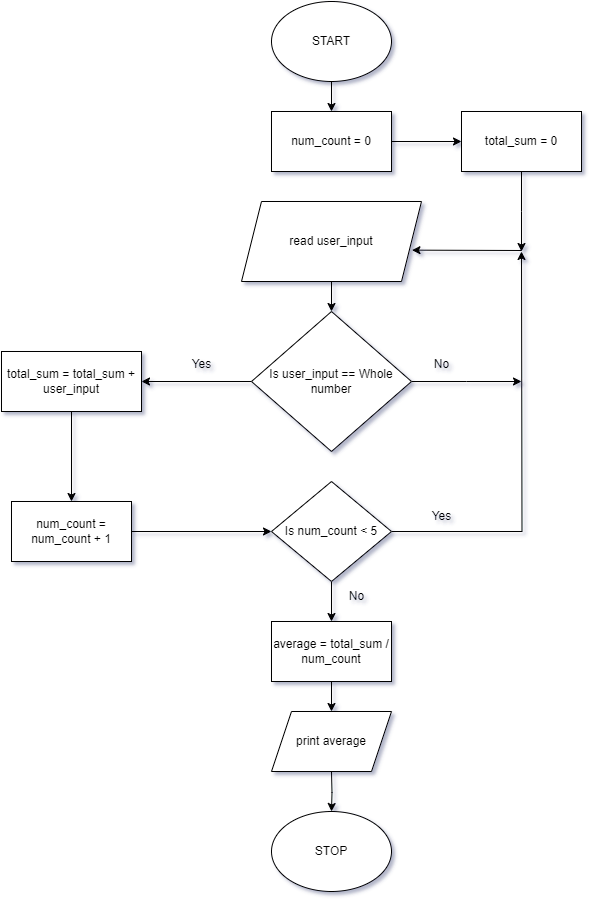

The diagram above was exported from draw.io. Its source (the exported page's mxGraphModel, read from the mxfile embedded in the PNG):
<mxGraphModel dx="1050" dy="557" grid="1" gridSize="10" guides="1" tooltips="1" connect="1" arrows="1" fold="1" page="1" pageScale="1" pageWidth="850" pageHeight="1100" math="0" shadow="0">
  <root>
    <mxCell id="0" />
    <mxCell id="1" parent="0" />
    <mxCell id="yHBn77uYdgOw9QjI8ToV-7" value="" style="edgeStyle=orthogonalEdgeStyle;rounded=0;orthogonalLoop=1;jettySize=auto;html=1;" edge="1" parent="1" source="2OlnT26ud2LffBcch5Rf-1" target="2OlnT26ud2LffBcch5Rf-2">
      <mxGeometry relative="1" as="geometry" />
    </mxCell>
    <mxCell id="2OlnT26ud2LffBcch5Rf-1" value="START" style="ellipse;whiteSpace=wrap;html=1;" parent="1" vertex="1">
      <mxGeometry x="340" y="30" width="120" height="80" as="geometry" />
    </mxCell>
    <mxCell id="yHBn77uYdgOw9QjI8ToV-17" style="edgeStyle=orthogonalEdgeStyle;rounded=0;orthogonalLoop=1;jettySize=auto;html=1;entryX=0;entryY=0.5;entryDx=0;entryDy=0;" edge="1" parent="1" source="2OlnT26ud2LffBcch5Rf-2" target="2OlnT26ud2LffBcch5Rf-3">
      <mxGeometry relative="1" as="geometry" />
    </mxCell>
    <mxCell id="2OlnT26ud2LffBcch5Rf-2" value="num_count = 0" style="rounded=0;whiteSpace=wrap;html=1;" parent="1" vertex="1">
      <mxGeometry x="340" y="140" width="120" height="60" as="geometry" />
    </mxCell>
    <mxCell id="yHBn77uYdgOw9QjI8ToV-18" style="edgeStyle=orthogonalEdgeStyle;rounded=0;orthogonalLoop=1;jettySize=auto;html=1;" edge="1" parent="1" source="2OlnT26ud2LffBcch5Rf-3">
      <mxGeometry relative="1" as="geometry">
        <mxPoint x="590" y="280" as="targetPoint" />
      </mxGeometry>
    </mxCell>
    <mxCell id="2OlnT26ud2LffBcch5Rf-3" value="total_sum = 0" style="rounded=0;whiteSpace=wrap;html=1;" parent="1" vertex="1">
      <mxGeometry x="530" y="140" width="120" height="60" as="geometry" />
    </mxCell>
    <mxCell id="yHBn77uYdgOw9QjI8ToV-29" value="" style="edgeStyle=orthogonalEdgeStyle;rounded=0;orthogonalLoop=1;jettySize=auto;html=1;" edge="1" parent="1" source="2OlnT26ud2LffBcch5Rf-6" target="yHBn77uYdgOw9QjI8ToV-28">
      <mxGeometry relative="1" as="geometry" />
    </mxCell>
    <mxCell id="2OlnT26ud2LffBcch5Rf-6" value="read user_input" style="shape=parallelogram;perimeter=parallelogramPerimeter;whiteSpace=wrap;html=1;fixedSize=1;" parent="1" vertex="1">
      <mxGeometry x="310" y="230" width="180" height="80" as="geometry" />
    </mxCell>
    <mxCell id="yHBn77uYdgOw9QjI8ToV-23" style="edgeStyle=orthogonalEdgeStyle;rounded=0;orthogonalLoop=1;jettySize=auto;html=1;" edge="1" parent="1" source="2OlnT26ud2LffBcch5Rf-8">
      <mxGeometry relative="1" as="geometry">
        <mxPoint x="590" y="280" as="targetPoint" />
      </mxGeometry>
    </mxCell>
    <mxCell id="yHBn77uYdgOw9QjI8ToV-37" value="" style="edgeStyle=orthogonalEdgeStyle;rounded=0;orthogonalLoop=1;jettySize=auto;html=1;" edge="1" parent="1" source="2OlnT26ud2LffBcch5Rf-8" target="2OlnT26ud2LffBcch5Rf-13">
      <mxGeometry relative="1" as="geometry" />
    </mxCell>
    <mxCell id="2OlnT26ud2LffBcch5Rf-8" value="Is num_count &amp;lt; 5" style="rhombus;whiteSpace=wrap;html=1;" parent="1" vertex="1">
      <mxGeometry x="340" y="510" width="120" height="100" as="geometry" />
    </mxCell>
    <mxCell id="yHBn77uYdgOw9QjI8ToV-38" style="edgeStyle=orthogonalEdgeStyle;rounded=0;orthogonalLoop=1;jettySize=auto;html=1;entryX=0.5;entryY=0;entryDx=0;entryDy=0;" edge="1" parent="1" source="2OlnT26ud2LffBcch5Rf-13" target="2OlnT26ud2LffBcch5Rf-35">
      <mxGeometry relative="1" as="geometry" />
    </mxCell>
    <mxCell id="2OlnT26ud2LffBcch5Rf-13" value="average = total_sum / num_count" style="whiteSpace=wrap;html=1;" parent="1" vertex="1">
      <mxGeometry x="340" y="650" width="120" height="60" as="geometry" />
    </mxCell>
    <mxCell id="2OlnT26ud2LffBcch5Rf-31" value="STOP" style="ellipse;whiteSpace=wrap;html=1;" parent="1" vertex="1">
      <mxGeometry x="340" y="840" width="120" height="80" as="geometry" />
    </mxCell>
    <mxCell id="2OlnT26ud2LffBcch5Rf-34" style="edgeStyle=orthogonalEdgeStyle;rounded=0;orthogonalLoop=1;jettySize=auto;html=1;entryX=0.5;entryY=0;entryDx=0;entryDy=0;" parent="1" target="2OlnT26ud2LffBcch5Rf-31" edge="1">
      <mxGeometry relative="1" as="geometry">
        <mxPoint x="400" y="800" as="sourcePoint" />
      </mxGeometry>
    </mxCell>
    <mxCell id="2OlnT26ud2LffBcch5Rf-35" value="print average" style="shape=parallelogram;perimeter=parallelogramPerimeter;whiteSpace=wrap;html=1;fixedSize=1;" parent="1" vertex="1">
      <mxGeometry x="340" y="740" width="120" height="60" as="geometry" />
    </mxCell>
    <mxCell id="yHBn77uYdgOw9QjI8ToV-33" style="edgeStyle=orthogonalEdgeStyle;rounded=0;orthogonalLoop=1;jettySize=auto;html=1;entryX=0;entryY=0.5;entryDx=0;entryDy=0;" edge="1" parent="1" source="yHBn77uYdgOw9QjI8ToV-13" target="2OlnT26ud2LffBcch5Rf-8">
      <mxGeometry relative="1" as="geometry" />
    </mxCell>
    <mxCell id="yHBn77uYdgOw9QjI8ToV-13" value="num_count = num_count + 1" style="rounded=0;whiteSpace=wrap;html=1;" vertex="1" parent="1">
      <mxGeometry x="80" y="530" width="120" height="60" as="geometry" />
    </mxCell>
    <mxCell id="yHBn77uYdgOw9QjI8ToV-16" value="" style="endArrow=classic;html=1;rounded=0;entryX=0.947;entryY=0.608;entryDx=0;entryDy=0;entryPerimeter=0;" edge="1" parent="1" target="2OlnT26ud2LffBcch5Rf-6">
      <mxGeometry width="50" height="50" relative="1" as="geometry">
        <mxPoint x="590" y="279" as="sourcePoint" />
        <mxPoint x="560" y="280" as="targetPoint" />
      </mxGeometry>
    </mxCell>
    <mxCell id="yHBn77uYdgOw9QjI8ToV-32" style="edgeStyle=orthogonalEdgeStyle;rounded=0;orthogonalLoop=1;jettySize=auto;html=1;entryX=0.5;entryY=0;entryDx=0;entryDy=0;" edge="1" parent="1" source="yHBn77uYdgOw9QjI8ToV-19" target="yHBn77uYdgOw9QjI8ToV-13">
      <mxGeometry relative="1" as="geometry" />
    </mxCell>
    <mxCell id="yHBn77uYdgOw9QjI8ToV-19" value="total_sum = total_sum + user_input" style="whiteSpace=wrap;html=1;" vertex="1" parent="1">
      <mxGeometry x="70" y="380" width="140" height="60" as="geometry" />
    </mxCell>
    <mxCell id="yHBn77uYdgOw9QjI8ToV-31" style="edgeStyle=orthogonalEdgeStyle;rounded=0;orthogonalLoop=1;jettySize=auto;html=1;entryX=1;entryY=0.5;entryDx=0;entryDy=0;" edge="1" parent="1" source="yHBn77uYdgOw9QjI8ToV-28" target="yHBn77uYdgOw9QjI8ToV-19">
      <mxGeometry relative="1" as="geometry" />
    </mxCell>
    <mxCell id="yHBn77uYdgOw9QjI8ToV-35" style="edgeStyle=orthogonalEdgeStyle;rounded=0;orthogonalLoop=1;jettySize=auto;html=1;" edge="1" parent="1" source="yHBn77uYdgOw9QjI8ToV-28">
      <mxGeometry relative="1" as="geometry">
        <mxPoint x="590" y="410" as="targetPoint" />
      </mxGeometry>
    </mxCell>
    <mxCell id="yHBn77uYdgOw9QjI8ToV-28" value="Is user_input == Whole number" style="rhombus;whiteSpace=wrap;html=1;" vertex="1" parent="1">
      <mxGeometry x="320" y="340" width="160" height="140" as="geometry" />
    </mxCell>
    <mxCell id="yHBn77uYdgOw9QjI8ToV-34" value="Yes" style="text;html=1;align=center;verticalAlign=middle;resizable=0;points=[];autosize=1;strokeColor=none;fillColor=none;" vertex="1" parent="1">
      <mxGeometry x="250" y="378" width="40" height="30" as="geometry" />
    </mxCell>
    <mxCell id="yHBn77uYdgOw9QjI8ToV-36" value="No" style="text;html=1;align=center;verticalAlign=middle;resizable=0;points=[];autosize=1;strokeColor=none;fillColor=none;" vertex="1" parent="1">
      <mxGeometry x="490" y="378" width="40" height="30" as="geometry" />
    </mxCell>
    <mxCell id="yHBn77uYdgOw9QjI8ToV-39" value="Yes" style="text;html=1;align=center;verticalAlign=middle;resizable=0;points=[];autosize=1;strokeColor=none;fillColor=none;" vertex="1" parent="1">
      <mxGeometry x="490" y="530" width="40" height="30" as="geometry" />
    </mxCell>
    <mxCell id="yHBn77uYdgOw9QjI8ToV-40" value="No" style="text;html=1;align=center;verticalAlign=middle;resizable=0;points=[];autosize=1;strokeColor=none;fillColor=none;" vertex="1" parent="1">
      <mxGeometry x="405" y="610" width="40" height="30" as="geometry" />
    </mxCell>
  </root>
</mxGraphModel>